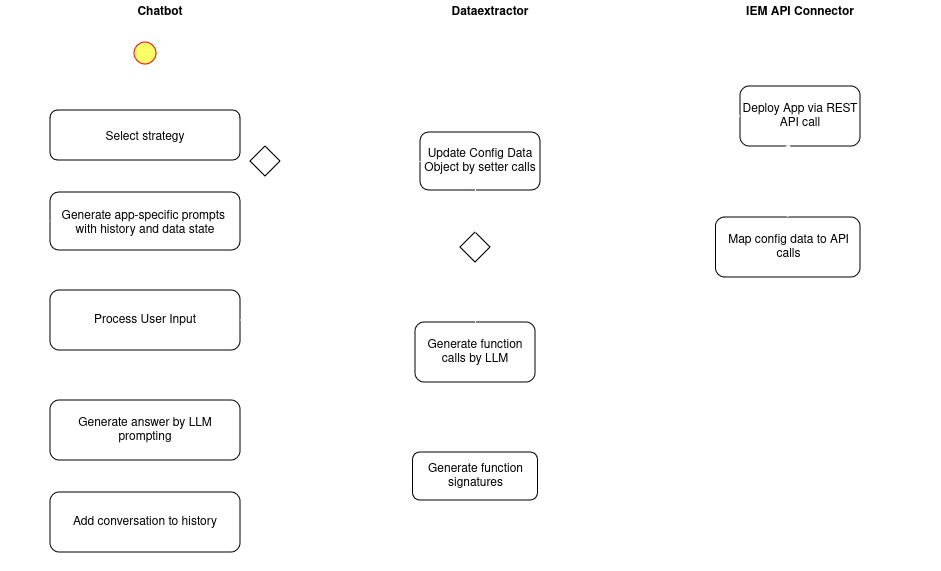

The diagram above was exported from draw.io. Its source (the exported page's mxGraphModel, read from the mxfile embedded in the PNG):
<mxGraphModel dx="1268" dy="768" grid="1" gridSize="10" guides="1" tooltips="1" connect="1" arrows="1" fold="1" page="1" pageScale="1" pageWidth="1169" pageHeight="826" background="none" math="0" shadow="0">
  <root>
    <mxCell id="0" />
    <mxCell id="1" parent="0" />
    <mxCell id="2" value="Chatbot" style="swimlane;whiteSpace=wrap;strokeColor=#FFFFFF;" parent="1" vertex="1">
      <mxGeometry x="60" y="128" width="320" height="570" as="geometry" />
    </mxCell>
    <mxCell id="QDkV4BtPqUMShe1tO2GC-96" style="edgeStyle=orthogonalEdgeStyle;rounded=0;orthogonalLoop=1;jettySize=auto;html=1;exitX=0.5;exitY=1;exitDx=0;exitDy=0;entryX=0.5;entryY=0;entryDx=0;entryDy=0;strokeColor=#FFFFFF;" parent="2" source="5" edge="1">
      <mxGeometry relative="1" as="geometry">
        <mxPoint x="145" y="108" as="targetPoint" />
      </mxGeometry>
    </mxCell>
    <mxCell id="5" value="" style="ellipse;shape=startState;fillColor=#FFFF66;strokeColor=#ff0000;" parent="2" vertex="1">
      <mxGeometry x="130" y="38" width="30" height="30" as="geometry" />
    </mxCell>
    <mxCell id="BgJklKsYyNemSNHeqomT-37" style="edgeStyle=orthogonalEdgeStyle;rounded=0;orthogonalLoop=1;jettySize=auto;html=1;exitX=0.5;exitY=1;exitDx=0;exitDy=0;entryX=0.5;entryY=0;entryDx=0;entryDy=0;strokeColor=#FFFFFF;" edge="1" parent="2" source="QDkV4BtPqUMShe1tO2GC-103" target="BgJklKsYyNemSNHeqomT-18">
      <mxGeometry relative="1" as="geometry">
        <Array as="points">
          <mxPoint x="265" y="372" />
          <mxPoint x="145" y="372" />
        </Array>
      </mxGeometry>
    </mxCell>
    <mxCell id="QDkV4BtPqUMShe1tO2GC-103" value="" style="rhombus;" parent="2" vertex="1">
      <mxGeometry x="250" y="146" width="30" height="30" as="geometry" />
    </mxCell>
    <mxCell id="BgJklKsYyNemSNHeqomT-10" style="edgeStyle=orthogonalEdgeStyle;rounded=0;orthogonalLoop=1;jettySize=auto;html=1;exitX=0.5;exitY=1;exitDx=0;exitDy=0;entryX=0.5;entryY=0;entryDx=0;entryDy=0;strokeColor=#ffffff;" edge="1" parent="2" source="BgJklKsYyNemSNHeqomT-11" target="BgJklKsYyNemSNHeqomT-13">
      <mxGeometry relative="1" as="geometry" />
    </mxCell>
    <mxCell id="BgJklKsYyNemSNHeqomT-19" style="edgeStyle=orthogonalEdgeStyle;rounded=0;orthogonalLoop=1;jettySize=auto;html=1;exitX=0.5;exitY=1;exitDx=0;exitDy=0;strokeColor=#ffffff;" edge="1" parent="2" source="BgJklKsYyNemSNHeqomT-11" target="BgJklKsYyNemSNHeqomT-13">
      <mxGeometry relative="1" as="geometry" />
    </mxCell>
    <mxCell id="BgJklKsYyNemSNHeqomT-11" value="Select strategy" style="rounded=1;" vertex="1" parent="2">
      <mxGeometry x="50" y="110" width="190" height="50" as="geometry" />
    </mxCell>
    <mxCell id="BgJklKsYyNemSNHeqomT-12" style="edgeStyle=orthogonalEdgeStyle;rounded=0;orthogonalLoop=1;jettySize=auto;html=1;strokeColor=#ffffff;" edge="1" parent="2" source="BgJklKsYyNemSNHeqomT-13">
      <mxGeometry relative="1" as="geometry">
        <mxPoint x="145" y="282" as="targetPoint" />
      </mxGeometry>
    </mxCell>
    <mxCell id="BgJklKsYyNemSNHeqomT-35" style="edgeStyle=orthogonalEdgeStyle;rounded=0;orthogonalLoop=1;jettySize=auto;html=1;strokeColor=#FFFFFF;" edge="1" parent="2" source="BgJklKsYyNemSNHeqomT-13" target="BgJklKsYyNemSNHeqomT-31">
      <mxGeometry relative="1" as="geometry" />
    </mxCell>
    <mxCell id="BgJklKsYyNemSNHeqomT-13" value="Generate app-specific prompts &#10;with history and data state" style="rounded=1;" vertex="1" parent="2">
      <mxGeometry x="50" y="192" width="190" height="58" as="geometry" />
    </mxCell>
    <mxCell id="BgJklKsYyNemSNHeqomT-14" style="edgeStyle=orthogonalEdgeStyle;rounded=0;orthogonalLoop=1;jettySize=auto;html=1;entryX=0.5;entryY=0;entryDx=0;entryDy=0;strokeColor=#ffffff;" edge="1" parent="2">
      <mxGeometry relative="1" as="geometry">
        <mxPoint x="145" y="337" as="sourcePoint" />
        <mxPoint x="145" y="372" as="targetPoint" />
      </mxGeometry>
    </mxCell>
    <mxCell id="BgJklKsYyNemSNHeqomT-16" value="" style="edgeStyle=orthogonalEdgeStyle;rounded=0;orthogonalLoop=1;jettySize=auto;html=1;strokeColor=#ffffff;" edge="1" parent="2" target="BgJklKsYyNemSNHeqomT-18">
      <mxGeometry relative="1" as="geometry">
        <mxPoint x="145" y="427" as="sourcePoint" />
      </mxGeometry>
    </mxCell>
    <mxCell id="BgJklKsYyNemSNHeqomT-42" style="edgeStyle=orthogonalEdgeStyle;rounded=0;orthogonalLoop=1;jettySize=auto;html=1;exitX=0.5;exitY=1;exitDx=0;exitDy=0;strokeColor=#FFFFFF;" edge="1" parent="2" source="BgJklKsYyNemSNHeqomT-18" target="BgJklKsYyNemSNHeqomT-41">
      <mxGeometry relative="1" as="geometry" />
    </mxCell>
    <mxCell id="BgJklKsYyNemSNHeqomT-18" value="Generate answer by LLM prompting" style="whiteSpace=wrap;html=1;rounded=1;" vertex="1" parent="2">
      <mxGeometry x="50" y="400" width="190" height="60" as="geometry" />
    </mxCell>
    <mxCell id="BgJklKsYyNemSNHeqomT-31" value="&lt;div&gt;Process User Input&lt;/div&gt;" style="whiteSpace=wrap;html=1;rounded=1;" vertex="1" parent="2">
      <mxGeometry x="50" y="290" width="190" height="60" as="geometry" />
    </mxCell>
    <mxCell id="BgJklKsYyNemSNHeqomT-43" style="edgeStyle=orthogonalEdgeStyle;rounded=0;orthogonalLoop=1;jettySize=auto;html=1;exitX=0;exitY=0.5;exitDx=0;exitDy=0;entryX=0;entryY=0.5;entryDx=0;entryDy=0;strokeColor=#FFFFFF;" edge="1" parent="2" source="BgJklKsYyNemSNHeqomT-41" target="BgJklKsYyNemSNHeqomT-13">
      <mxGeometry relative="1" as="geometry" />
    </mxCell>
    <mxCell id="BgJklKsYyNemSNHeqomT-41" value="Add conversation to history" style="whiteSpace=wrap;html=1;rounded=1;" vertex="1" parent="2">
      <mxGeometry x="50" y="492" width="190" height="60" as="geometry" />
    </mxCell>
    <mxCell id="3" value="Dataextractor" style="swimlane;whiteSpace=wrap;startSize=23;strokeColor=#FFFFFF;" parent="1" vertex="1">
      <mxGeometry x="390" y="128" width="320" height="570" as="geometry" />
    </mxCell>
    <mxCell id="BgJklKsYyNemSNHeqomT-45" style="edgeStyle=orthogonalEdgeStyle;rounded=0;orthogonalLoop=1;jettySize=auto;html=1;exitX=0.5;exitY=0;exitDx=0;exitDy=0;entryX=0.5;entryY=1;entryDx=0;entryDy=0;strokeColor=#FFFFFF;" edge="1" parent="3" source="QDkV4BtPqUMShe1tO2GC-69" target="QDkV4BtPqUMShe1tO2GC-81">
      <mxGeometry relative="1" as="geometry" />
    </mxCell>
    <mxCell id="QDkV4BtPqUMShe1tO2GC-69" value="Generate function signatures" style="rounded=1;whiteSpace=wrap;html=1;" parent="3" vertex="1">
      <mxGeometry x="82.5" y="452" width="125" height="48" as="geometry" />
    </mxCell>
    <mxCell id="QDkV4BtPqUMShe1tO2GC-81" value="Generate function calls by LLM" style="rounded=1;whiteSpace=wrap;html=1;" parent="3" vertex="1">
      <mxGeometry x="85" y="322" width="120" height="60" as="geometry" />
    </mxCell>
    <mxCell id="QDkV4BtPqUMShe1tO2GC-83" value="Update Config Data Object by setter calls" style="rounded=1;whiteSpace=wrap;html=1;" parent="3" vertex="1">
      <mxGeometry x="90" y="132" width="120" height="58" as="geometry" />
    </mxCell>
    <mxCell id="QDkV4BtPqUMShe1tO2GC-86" value="" style="edgeStyle=orthogonalEdgeStyle;rounded=0;orthogonalLoop=1;jettySize=auto;html=1;exitX=0.5;exitY=0;exitDx=0;exitDy=0;strokeColor=#FFFFFF;" parent="3" source="QDkV4BtPqUMShe1tO2GC-81" target="QDkV4BtPqUMShe1tO2GC-85" edge="1">
      <mxGeometry relative="1" as="geometry">
        <mxPoint x="485" y="340" as="targetPoint" />
        <mxPoint x="485" y="420" as="sourcePoint" />
      </mxGeometry>
    </mxCell>
    <mxCell id="QDkV4BtPqUMShe1tO2GC-85" value="" style="rhombus;" parent="3" vertex="1">
      <mxGeometry x="130" y="232" width="30" height="30" as="geometry" />
    </mxCell>
    <mxCell id="QDkV4BtPqUMShe1tO2GC-89" value="[contains deploy request]" style="text;html=1;align=center;verticalAlign=middle;resizable=0;points=[];autosize=1;strokeColor=none;fillColor=none;fontColor=#FFFFFF;" parent="3" vertex="1">
      <mxGeometry x="160" y="255" width="160" height="30" as="geometry" />
    </mxCell>
    <mxCell id="QDkV4BtPqUMShe1tO2GC-90" style="edgeStyle=orthogonalEdgeStyle;rounded=0;orthogonalLoop=1;jettySize=auto;html=1;entryX=0.458;entryY=0.833;entryDx=0;entryDy=0;entryPerimeter=0;strokeColor=#FFFFFF;" parent="3" source="QDkV4BtPqUMShe1tO2GC-85" target="QDkV4BtPqUMShe1tO2GC-83" edge="1">
      <mxGeometry relative="1" as="geometry" />
    </mxCell>
    <mxCell id="QDkV4BtPqUMShe1tO2GC-91" value="false" style="text;html=1;align=center;verticalAlign=middle;resizable=0;points=[];autosize=1;strokeColor=none;fillColor=none;fontColor=#FFFFFF;" parent="3" vertex="1">
      <mxGeometry x="90" y="202" width="50" height="30" as="geometry" />
    </mxCell>
    <mxCell id="QDkV4BtPqUMShe1tO2GC-93" value="true" style="text;html=1;align=center;verticalAlign=middle;resizable=0;points=[];autosize=1;strokeColor=none;fillColor=none;fontColor=#FFFFFF;" parent="3" vertex="1">
      <mxGeometry x="180" y="220" width="40" height="30" as="geometry" />
    </mxCell>
    <mxCell id="4" value="IEM API Connector" style="swimlane;whiteSpace=wrap;strokeColor=#FFFFFF;" parent="1" vertex="1">
      <mxGeometry x="720" y="128" width="280" height="570" as="geometry" />
    </mxCell>
    <mxCell id="QDkV4BtPqUMShe1tO2GC-97" value="Map config data to API calls" style="rounded=1;whiteSpace=wrap;html=1;" parent="4" vertex="1">
      <mxGeometry x="55.5" y="217" width="144.5" height="60" as="geometry" />
    </mxCell>
    <mxCell id="QDkV4BtPqUMShe1tO2GC-101" value="Deploy App via REST API call" style="rounded=1;whiteSpace=wrap;html=1;" parent="4" vertex="1">
      <mxGeometry x="80" y="86" width="120" height="60" as="geometry" />
    </mxCell>
    <mxCell id="BgJklKsYyNemSNHeqomT-39" style="edgeStyle=orthogonalEdgeStyle;rounded=0;orthogonalLoop=1;jettySize=auto;html=1;exitX=0.5;exitY=0;exitDx=0;exitDy=0;entryX=0.4;entryY=0.933;entryDx=0;entryDy=0;entryPerimeter=0;strokeColor=#FFFFFF;" edge="1" parent="4" source="QDkV4BtPqUMShe1tO2GC-97" target="QDkV4BtPqUMShe1tO2GC-101">
      <mxGeometry relative="1" as="geometry" />
    </mxCell>
    <mxCell id="QDkV4BtPqUMShe1tO2GC-105" style="edgeStyle=orthogonalEdgeStyle;rounded=0;orthogonalLoop=1;jettySize=auto;html=1;exitX=0;exitY=0.5;exitDx=0;exitDy=0;entryX=0.5;entryY=0;entryDx=0;entryDy=0;strokeColor=#FFFFFF;" parent="1" source="QDkV4BtPqUMShe1tO2GC-101" target="QDkV4BtPqUMShe1tO2GC-103" edge="1">
      <mxGeometry relative="1" as="geometry" />
    </mxCell>
    <mxCell id="QDkV4BtPqUMShe1tO2GC-106" style="edgeStyle=orthogonalEdgeStyle;rounded=0;orthogonalLoop=1;jettySize=auto;html=1;exitX=0;exitY=0.5;exitDx=0;exitDy=0;entryX=1;entryY=0.5;entryDx=0;entryDy=0;strokeColor=#FFFFFF;" parent="1" source="QDkV4BtPqUMShe1tO2GC-83" target="QDkV4BtPqUMShe1tO2GC-103" edge="1">
      <mxGeometry relative="1" as="geometry" />
    </mxCell>
    <mxCell id="QDkV4BtPqUMShe1tO2GC-92" style="edgeStyle=orthogonalEdgeStyle;rounded=0;orthogonalLoop=1;jettySize=auto;html=1;entryX=0;entryY=0.5;entryDx=0;entryDy=0;strokeColor=#FFFFFF;" parent="1" source="QDkV4BtPqUMShe1tO2GC-85" target="QDkV4BtPqUMShe1tO2GC-97" edge="1">
      <mxGeometry relative="1" as="geometry">
        <mxPoint x="750" y="375" as="targetPoint" />
      </mxGeometry>
    </mxCell>
    <mxCell id="BgJklKsYyNemSNHeqomT-36" style="edgeStyle=orthogonalEdgeStyle;rounded=0;orthogonalLoop=1;jettySize=auto;html=1;exitX=1;exitY=0.5;exitDx=0;exitDy=0;entryX=0;entryY=0.5;entryDx=0;entryDy=0;strokeColor=#FFFFFF;" edge="1" parent="1" source="BgJklKsYyNemSNHeqomT-31" target="QDkV4BtPqUMShe1tO2GC-69">
      <mxGeometry relative="1" as="geometry">
        <Array as="points">
          <mxPoint x="420" y="448" />
          <mxPoint x="420" y="604" />
        </Array>
      </mxGeometry>
    </mxCell>
  </root>
</mxGraphModel>